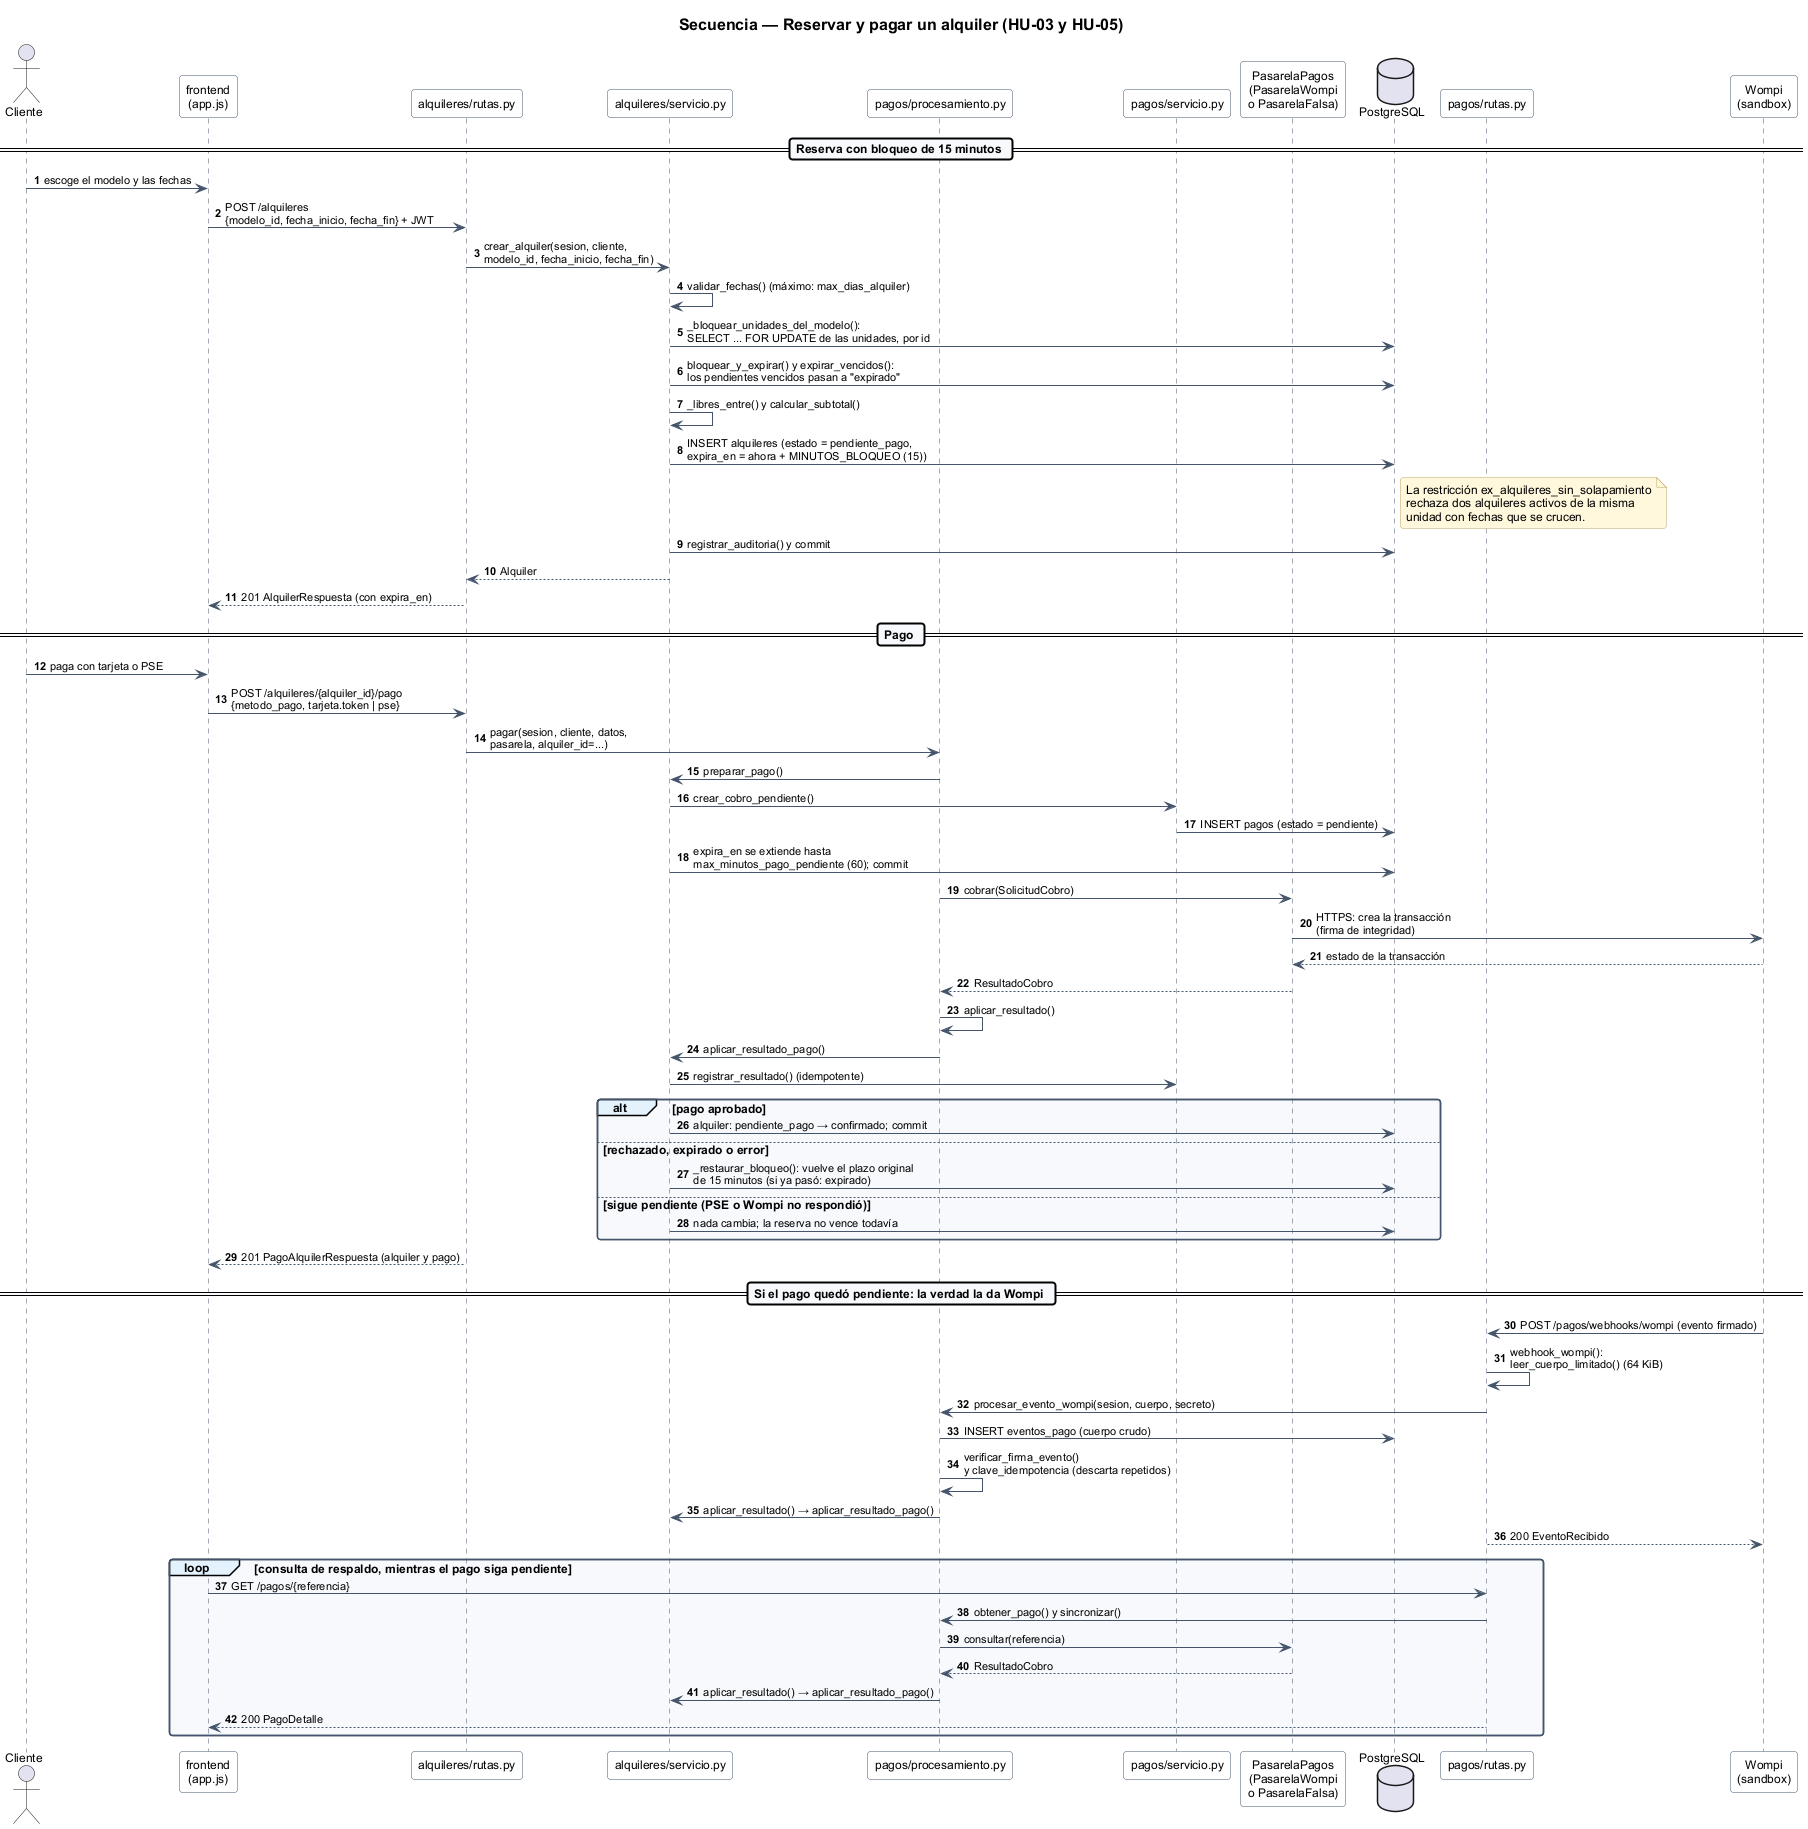

The diagram above was rendered by PlantUML. Its source (embedded in the PNG):
@startuml
!include estilo.iuml
title Secuencia — Reservar y pagar un alquiler (HU-03 y HU-05)

autonumber
actor "Cliente" as cliente
participant "frontend\n(app.js)" as front
participant "alquileres/rutas.py" as rutas
participant "alquileres/servicio.py" as servicio
participant "pagos/procesamiento.py" as procesamiento
participant "pagos/servicio.py" as pagos
participant "PasarelaPagos\n(PasarelaWompi\no PasarelaFalsa)" as pasarela
database "PostgreSQL" as bd
participant "pagos/rutas.py" as rutas_pagos
participant "Wompi\n(sandbox)" as wompi

== Reserva con bloqueo de 15 minutos ==
cliente -> front : escoge el modelo y las fechas
front -> rutas : POST /alquileres\n{modelo_id, fecha_inicio, fecha_fin} + JWT
rutas -> servicio : crear_alquiler(sesion, cliente,\nmodelo_id, fecha_inicio, fecha_fin)
servicio -> servicio : validar_fechas() (máximo: max_dias_alquiler)
servicio -> bd : _bloquear_unidades_del_modelo():\nSELECT ... FOR UPDATE de las unidades, por id
servicio -> bd : bloquear_y_expirar() y expirar_vencidos():\nlos pendientes vencidos pasan a "expirado"
servicio -> servicio : _libres_entre() y calcular_subtotal()
servicio -> bd : INSERT alquileres (estado = pendiente_pago,\nexpira_en = ahora + MINUTOS_BLOQUEO (15))
note right of bd
  La restricción ex_alquileres_sin_solapamiento
  rechaza dos alquileres activos de la misma
  unidad con fechas que se crucen.
end note
servicio -> bd : registrar_auditoria() y commit
servicio --> rutas : Alquiler
rutas --> front : 201 AlquilerRespuesta (con expira_en)

== Pago ==
cliente -> front : paga con tarjeta o PSE
front -> rutas : POST /alquileres/{alquiler_id}/pago\n{metodo_pago, tarjeta.token | pse}
rutas -> procesamiento : pagar(sesion, cliente, datos,\npasarela, alquiler_id=...)
procesamiento -> servicio : preparar_pago()
servicio -> pagos : crear_cobro_pendiente()
pagos -> bd : INSERT pagos (estado = pendiente)
servicio -> bd : expira_en se extiende hasta\nmax_minutos_pago_pendiente (60); commit
procesamiento -> pasarela : cobrar(SolicitudCobro)
pasarela -> wompi : HTTPS: crea la transacción\n(firma de integridad)
wompi --> pasarela : estado de la transacción
pasarela --> procesamiento : ResultadoCobro
procesamiento -> procesamiento : aplicar_resultado()
procesamiento -> servicio : aplicar_resultado_pago()
servicio -> pagos : registrar_resultado() (idempotente)

alt pago aprobado
  servicio -> bd : alquiler: pendiente_pago → confirmado; commit
else rechazado, expirado o error
  servicio -> bd : _restaurar_bloqueo(): vuelve el plazo original\nde 15 minutos (si ya pasó: expirado)
else sigue pendiente (PSE o Wompi no respondió)
  servicio -> bd : nada cambia; la reserva no vence todavía
end
rutas --> front : 201 PagoAlquilerRespuesta (alquiler y pago)

== Si el pago quedó pendiente: la verdad la da Wompi ==
wompi -> rutas_pagos : POST /pagos/webhooks/wompi (evento firmado)
rutas_pagos -> rutas_pagos : webhook_wompi():\nleer_cuerpo_limitado() (64 KiB)
rutas_pagos -> procesamiento : procesar_evento_wompi(sesion, cuerpo, secreto)
procesamiento -> bd : INSERT eventos_pago (cuerpo crudo)
procesamiento -> procesamiento : verificar_firma_evento()\ny clave_idempotencia (descarta repetidos)
procesamiento -> servicio : aplicar_resultado() → aplicar_resultado_pago()
rutas_pagos --> wompi : 200 EventoRecibido

loop consulta de respaldo, mientras el pago siga pendiente
  front -> rutas_pagos : GET /pagos/{referencia}
  rutas_pagos -> procesamiento : obtener_pago() y sincronizar()
  procesamiento -> pasarela : consultar(referencia)
  pasarela --> procesamiento : ResultadoCobro
  procesamiento -> servicio : aplicar_resultado() → aplicar_resultado_pago()
  rutas_pagos --> front : 200 PagoDetalle
end
@enduml